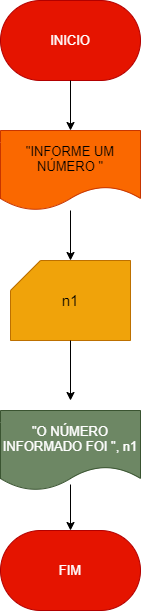

The diagram above was exported from draw.io. Its source (the exported page's mxGraphModel, read from the mxfile embedded in the PNG):
<mxGraphModel dx="638" dy="610" grid="1" gridSize="10" guides="1" tooltips="1" connect="1" arrows="1" fold="1" page="1" pageScale="1" pageWidth="827" pageHeight="1169" math="0" shadow="0">
  <root>
    <mxCell id="0" />
    <mxCell id="1" parent="0" />
    <mxCell id="2" value="&lt;font style=&quot;font-size: 13px&quot;&gt;INICIO&lt;/font&gt;" style="rounded=1;whiteSpace=wrap;html=1;arcSize=50;fillColor=#e51400;fontColor=#ffffff;strokeColor=#B20000;" vertex="1" parent="1">
      <mxGeometry x="230" y="40" width="140" height="80" as="geometry" />
    </mxCell>
    <mxCell id="11" value="" style="endArrow=classic;html=1;exitX=0.5;exitY=1;exitDx=0;exitDy=0;" edge="1" parent="1" source="2">
      <mxGeometry width="50" height="50" relative="1" as="geometry">
        <mxPoint x="300" y="340" as="sourcePoint" />
        <mxPoint x="300" y="170" as="targetPoint" />
      </mxGeometry>
    </mxCell>
    <mxCell id="12" value="&lt;font style=&quot;font-size: 13px&quot;&gt;&quot;INFORME UM NÚMERO &quot;&lt;/font&gt;" style="shape=document;whiteSpace=wrap;html=1;boundedLbl=1;fillColor=#fa6800;fontColor=#000000;strokeColor=#C73500;" vertex="1" parent="1">
      <mxGeometry x="230" y="170" width="140" height="80" as="geometry" />
    </mxCell>
    <mxCell id="14" value="" style="endArrow=classic;html=1;" edge="1" parent="1">
      <mxGeometry width="50" height="50" relative="1" as="geometry">
        <mxPoint x="300" y="250" as="sourcePoint" />
        <mxPoint x="300" y="300" as="targetPoint" />
      </mxGeometry>
    </mxCell>
    <mxCell id="15" value="&lt;font style=&quot;font-size: 15px&quot;&gt;n1&lt;/font&gt;" style="shape=card;whiteSpace=wrap;html=1;fillColor=#f0a30a;fontColor=#000000;strokeColor=#BD7000;" vertex="1" parent="1">
      <mxGeometry x="240" y="300" width="120" height="80" as="geometry" />
    </mxCell>
    <mxCell id="16" value="" style="endArrow=classic;html=1;fontSize=13;exitX=0.5;exitY=1;exitDx=0;exitDy=0;exitPerimeter=0;" edge="1" parent="1" source="15">
      <mxGeometry width="50" height="50" relative="1" as="geometry">
        <mxPoint x="300" y="330" as="sourcePoint" />
        <mxPoint x="300" y="440" as="targetPoint" />
      </mxGeometry>
    </mxCell>
    <mxCell id="17" value="&quot;O NÚMERO INFORMADO FOI &quot;, n1" style="shape=document;whiteSpace=wrap;html=1;boundedLbl=1;fontSize=13;fillColor=#6d8764;fontColor=#ffffff;strokeColor=#3A5431;" vertex="1" parent="1">
      <mxGeometry x="230" y="450" width="140" height="80" as="geometry" />
    </mxCell>
    <mxCell id="18" value="FIM" style="rounded=1;whiteSpace=wrap;html=1;fontSize=13;arcSize=50;fillColor=#e51400;fontColor=#ffffff;strokeColor=#B20000;" vertex="1" parent="1">
      <mxGeometry x="230" y="570" width="140" height="80" as="geometry" />
    </mxCell>
    <mxCell id="19" value="" style="endArrow=classic;html=1;fontSize=13;exitX=0.5;exitY=0.925;exitDx=0;exitDy=0;exitPerimeter=0;entryX=0.5;entryY=0;entryDx=0;entryDy=0;" edge="1" parent="1" source="17" target="18">
      <mxGeometry width="50" height="50" relative="1" as="geometry">
        <mxPoint x="300" y="410" as="sourcePoint" />
        <mxPoint x="350" y="360" as="targetPoint" />
      </mxGeometry>
    </mxCell>
  </root>
</mxGraphModel>